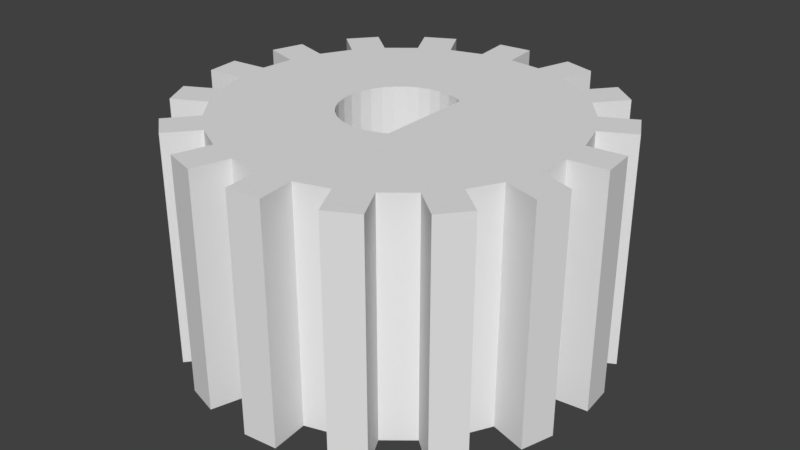 # Source: test.blend  (saved by Blender 2.78.0; exported with 4.5.12 LTS)
import bpy
from mathutils import Matrix  # noqa: F401  (used for matrix-valued properties, if any)

bpy.ops.wm.read_factory_settings(use_empty=True)
scene = bpy.context.scene
scene.name = 'Scene'

# ---- collections
col_collection_1 = bpy.data.collections.new('Collection 1'); scene.collection.children.link(col_collection_1)

# ---- world
world_world = bpy.data.worlds.new('World'); scene.world = world_world
world_world.color = (0.05088, 0.05088, 0.05088)
world_world.use_sun_shadow = False
world_world.sun_shadow_jitter_overblur = 0.0
world_world.cycles.sampling_method = 'MANUAL'

# ---- meshes
me_cylinder = bpy.data.meshes.new('Cylinder')
me_cylinder.from_pydata([(5.99, -4.155, -4.0), (5.99, -4.155, 4.0), (5.244, -5.064, 4.0), (5.244, -5.064, -4.0), (7.124, -1.546, -4.0), (7.124, -1.546, 4.0), (6.783, -2.672, 4.0), (6.783, -2.672, -4.0), (7.174, 1.297, -4.0), (7.174, 1.297, 4.0), (7.289, 0.1269, 4.0), (7.289, 0.1269, -4.0), (6.131, 3.944, -4.0), (6.131, 3.944, 4.0), (6.685, 2.907, 4.0), (6.685, 2.907, -4.0), (4.155, 5.99, -4.0), (4.155, 5.99, 4.0), (5.064, 5.244, 4.0), (5.064, 5.244, -4.0), (1.546, 7.124, -4.0), (1.546, 7.124, 4.0), (2.672, 6.783, 4.0), (2.672, 6.783, -4.0), (-1.297, 7.174, -4.0), (-1.297, 7.174, 4.0), (-0.1269, 7.289, 4.0), (-0.1269, 7.289, -4.0), (-3.944, 6.131, -4.0), (-3.944, 6.131, 4.0), (-2.907, 6.685, 4.0), (-2.907, 6.685, -4.0), (-5.99, 4.155, -4.0), (-5.99, 4.155, 4.0), (-5.244, 5.064, 4.0), (-5.244, 5.064, -4.0), (-7.124, 1.546, -4.0), (-7.124, 1.546, 4.0), (-6.783, 2.672, 4.0), (-6.783, 2.672, -4.0), (-7.174, -1.297, -4.0), (-7.174, -1.297, 4.0), (-7.289, -0.1269, 4.0), (-7.289, -0.1269, -4.0), (-6.131, -3.944, -4.0), (-6.131, -3.944, 4.0), (-6.685, -2.907, 4.0), (-6.685, -2.907, -4.0), (-4.155, -5.99, -4.0), (-4.155, -5.99, 4.0), (-5.064, -5.244, 4.0), (-5.064, -5.244, -4.0), (-1.546, -7.124, -4.0), (-1.546, -7.124, 4.0), (-2.672, -6.783, 4.0), (-2.672, -6.783, -4.0), (1.297, -7.174, -4.0), (1.297, -7.174, 4.0), (0.127, -7.289, 4.0), (0.127, -7.289, -4.0), (3.944, -6.131, -4.0), (3.944, -6.131, 4.0), (2.907, -6.685, 4.0), (2.907, -6.685, -4.0), (0.0, 6.0, -4.0), (0.0, 6.0, 4.0), (1.171, 5.885, -4.0), (1.171, 5.885, 4.0), (2.296, 5.543, -4.0), (2.296, 5.543, 4.0), (3.333, 4.989, -4.0), (3.333, 4.989, 4.0), (4.243, 4.243, -4.0), (4.243, 4.243, 4.0), (4.989, 3.333, -4.0), (4.989, 3.333, 4.0), (5.543, 2.296, -4.0), (5.543, 2.296, 4.0), (5.885, 1.171, -4.0), (5.885, 1.171, 4.0), (6.0, 4.53e-07, -4.0), (6.0, 4.53e-07, 4.0), (5.885, -1.171, -4.0), (5.885, -1.171, 4.0), (5.543, -2.296, -4.0), (5.543, -2.296, 4.0), (4.989, -3.333, -4.0), (4.989, -3.333, 4.0), (4.243, -4.243, -4.0), (4.243, -4.243, 4.0), (3.333, -4.989, -4.0), (3.333, -4.989, 4.0), (2.296, -5.543, -4.0), (2.296, -5.543, 4.0), (1.171, -5.885, -4.0), (1.171, -5.885, 4.0), (-1.955e-06, -6.0, -4.0), (-1.955e-06, -6.0, 4.0), (-1.171, -5.885, -4.0), (-1.171, -5.885, 4.0), (-2.296, -5.543, -4.0), (-2.296, -5.543, 4.0), (-3.333, -4.989, -4.0), (-3.333, -4.989, 4.0), (-4.243, -4.243, -4.0), (-4.243, -4.243, 4.0), (-4.989, -3.333, -4.0), (-4.989, -3.333, 4.0), (-5.543, -2.296, -4.0), (-5.543, -2.296, 4.0), (-5.885, -1.171, -4.0), (-5.885, -1.171, 4.0), (-6.0, 5.794e-06, -4.0), (-6.0, 5.794e-06, 4.0), (-5.885, 1.171, -4.0), (-5.885, 1.171, 4.0), (-5.543, 2.296, -4.0), (-5.543, 2.296, 4.0), (-4.989, 3.333, -4.0), (-4.989, 3.333, 4.0), (-4.243, 4.243, -4.0), (-4.243, 4.243, 4.0), (-3.333, 4.989, -4.0), (-3.333, 4.989, 4.0), (-2.296, 5.543, -4.0), (-2.296, 5.543, 4.0), (-1.171, 5.885, -4.0), (-1.171, 5.885, 4.0), (1.962, 0.3902, -4.0), (1.848, 0.7654, -4.0), (-0.7654, -1.848, -4.0), (-1.663, -1.111, 4.0), (-1.414, -1.414, 4.0), (-0.7654, 1.848, 4.0), (-0.3902, 1.962, -4.0), (-1.111, 1.663, 4.0), (-0.7654, 1.848, -4.0), (-0.3902, -1.962, 4.0), (-1.848, -0.7654, -4.0), (-1.798e-07, -2.0, 4.0), (-1.848, 0.7654, 4.0), (-1.663, -1.111, -4.0), (-1.962, 0.3902, 4.0), (1.111, -1.663, -4.0), (-1.848, -0.7654, 4.0), (-0.3902, 1.962, 4.0), (-0.7654, -1.848, 4.0), (-1.663, 1.111, 4.0), (1.663, 1.111, 4.0), (-1.848, 0.7654, -4.0), (0.7654, -1.848, 4.0), (-1.962, -0.3902, 4.0), (0.3902, 1.962, 4.0), (-1.962, 0.3902, -4.0), (-0.3902, -1.962, -4.0), (4.719e-07, 2.0, 4.0), (-1.111, -1.663, 4.0), (-1.414, 1.414, 4.0), (-1.798e-07, -2.0, -4.0), (0.3902, -1.962, 4.0), (-2.0, 3.262e-06, 4.0), (0.7654, 1.848, 4.0), (-1.663, 1.111, -4.0), (1.663, 1.111, -4.0), (0.7654, -1.848, -4.0), (-1.962, -0.3902, -4.0), (4.719e-07, 2.0, -4.0), (0.3902, 1.962, -4.0), (-1.111, -1.663, -4.0), (-1.414, 1.414, -4.0), (0.3902, -1.962, -4.0), (-2.0, 3.262e-06, -4.0), (0.7654, 1.848, -4.0), (-1.414, -1.414, -4.0), (-1.111, 1.663, -4.0), (1.848, -0.7654, -4.0), (1.663, -1.111, -4.0), (1.962, -0.3902, -4.0), (1.414, 1.414, -4.0), (2.0, 1.482e-06, -4.0), (1.414, -1.414, -4.0), (1.111, 1.663, -4.0), (1.0, 1.722, -4.0), (1.0, -1.722, -4.0), (1.962, 0.3902, 4.0), (1.848, 0.7654, 4.0), (1.848, -0.7654, 4.0), (1.663, -1.111, 4.0), (1.962, -0.3902, 4.0), (1.414, 1.414, 4.0), (2.0, 1.482e-06, 4.0), (1.414, -1.414, 4.0), (1.111, -1.663, 4.0), (1.111, 1.663, 4.0), (1.0, 1.722, 4.0), (1.0, -1.722, 4.0), (-1.663, -1.111, -4.0), (-1.414, -1.414, -4.0), (-0.7654, 1.848, -4.0), (-1.111, 1.663, -4.0), (-0.3902, -1.962, -4.0), (-1.798e-07, -2.0, -4.0), (-1.848, 0.7654, -4.0), (-1.962, 0.3902, -4.0), (-1.848, -0.7654, -4.0), (-0.3902, 1.962, -4.0), (-0.7654, -1.848, -4.0), (-1.663, 1.111, -4.0), (0.7654, -1.848, -4.0), (-1.962, -0.3902, -4.0), (0.3902, 1.962, -4.0), (4.719e-07, 2.0, -4.0), (-1.111, -1.663, -4.0), (-1.414, 1.414, -4.0), (0.3902, -1.962, -4.0), (-2.0, 3.262e-06, -4.0), (0.7654, 1.848, -4.0), (1.111, -1.663, -4.0), (1.111, 1.663, -4.0), (1.0, 1.722, -4.0), (1.0, -1.722, -4.0)], [], [(0, 1, 2, 3), (4, 5, 6, 7), (8, 9, 10, 11), (12, 13, 14, 15), (16, 17, 18, 19), (20, 21, 22, 23), (24, 25, 26, 27), (28, 29, 30, 31), (32, 33, 34, 35), (1, 87, 89, 2), (36, 37, 38, 39), (2, 89, 88, 3), (40, 41, 42, 43), (89, 91, 90, 88), (44, 45, 46, 47), (90, 91, 61, 60), (48, 49, 50, 51), (92, 63, 62, 93), (52, 53, 54, 55), (92, 90, 60, 63), (56, 57, 58, 59), (91, 93, 62, 61), (60, 61, 62, 63), (185, 148, 189, 193, 194, 195, 192, 191, 187, 186, 188, 190, 184), (129, 128, 179, 177, 175, 176, 180, 143, 183, 182, 181, 178, 163), (115, 113, 160, 142), (82, 84, 175, 177), (97, 95, 159, 139), (79, 77, 185, 184), (100, 102, 168, 130), (123, 121, 157, 135), (105, 103, 156, 132), (118, 120, 169, 162), (87, 85, 186, 187), (69, 67, 152, 161), (74, 76, 129, 163), (113, 111, 151, 160), (95, 93, 150, 159), (92, 94, 170, 164), (77, 75, 148, 185), (121, 119, 147, 157), (110, 112, 171, 165), (103, 101, 146, 156), (85, 83, 188, 186), (66, 68, 172, 167), (65, 127, 145, 155), (67, 65, 155, 152), (84, 86, 176, 175), (111, 109, 144, 151), (93, 91, 192, 150), (102, 104, 173, 168), (75, 73, 189, 148), (119, 117, 140, 147), (120, 122, 174, 169), (101, 99, 137, 146), (83, 81, 190, 188), (76, 78, 128, 129), (127, 125, 133, 145), (109, 107, 131, 144), (94, 96, 158, 170), (91, 89, 191, 192), (73, 71, 193, 189), (112, 114, 153, 171), (117, 115, 142, 140), (99, 97, 139, 137), (68, 70, 181, 172), (81, 79, 184, 190), (125, 123, 135, 133), (86, 88, 180, 176), (89, 87, 187, 191), (107, 105, 132, 131), (104, 106, 141, 173), (71, 69, 161, 193), (126, 64, 166, 134), (64, 66, 167, 166), (108, 110, 165, 138), (90, 92, 164, 143), (72, 74, 163, 178), (116, 118, 162, 149), (98, 100, 130, 154), (80, 82, 177, 179), (124, 126, 134, 136), (106, 108, 138, 141), (88, 90, 143, 180), (70, 72, 178, 181), (114, 116, 149, 153), (96, 98, 154, 158), (78, 80, 179, 128), (122, 124, 136, 174), (135, 157, 213, 199), (147, 140, 202, 207), (157, 147, 207, 213), (140, 142, 203, 202), (132, 156, 212, 197), (156, 146, 206, 212), (137, 139, 201, 200), (146, 137, 200, 206), (161, 152, 210, 216), (155, 145, 205, 211), (133, 135, 199, 198), (193, 161, 216, 218), (194, 193, 218, 219), (145, 133, 198, 205), (142, 160, 215, 203), (152, 155, 211, 210), (160, 151, 209, 215), (150, 192, 217, 208), (192, 195, 220, 217), (144, 131, 196, 204), (131, 132, 197, 196), (159, 150, 208, 214), (139, 159, 214, 201), (151, 144, 204, 209), (194, 219, 220, 195), (3, 88, 86, 0), (0, 86, 87, 1), (84, 85, 87, 86), (6, 85, 84, 7), (5, 83, 85, 6), (7, 84, 82, 4), (80, 81, 83, 82), (76, 77, 79, 78), (72, 73, 75, 74), (68, 69, 71, 70), (64, 65, 67, 66), (124, 125, 127, 126), (120, 121, 123, 122), (116, 117, 119, 118), (112, 113, 115, 114), (108, 109, 111, 110), (104, 105, 107, 106), (100, 101, 103, 102), (96, 97, 99, 98), (93, 95, 94, 92), (57, 95, 97, 58), (53, 99, 101, 54), (49, 103, 105, 50), (45, 107, 109, 46), (41, 111, 113, 42), (37, 115, 117, 38), (33, 119, 121, 34), (29, 123, 125, 30), (25, 127, 65, 26), (21, 67, 69, 22), (17, 71, 73, 18), (13, 75, 77, 14), (9, 79, 81, 10), (11, 80, 78, 8), (15, 76, 74, 12), (19, 72, 70, 16), (23, 68, 66, 20), (27, 64, 126, 24), (31, 124, 122, 28), (35, 120, 118, 32), (39, 116, 114, 36), (43, 112, 110, 40), (47, 108, 106, 44), (51, 104, 102, 48), (55, 100, 98, 52), (59, 96, 94, 56), (57, 56, 94, 95), (58, 97, 96, 59), (53, 52, 98, 99), (49, 48, 102, 103), (54, 101, 100, 55), (50, 105, 104, 51), (45, 44, 106, 107), (46, 109, 108, 47), (41, 40, 110, 111), (42, 113, 112, 43), (38, 117, 116, 39), (37, 36, 114, 115), (34, 121, 120, 35), (29, 28, 122, 123), (33, 32, 118, 119), (30, 125, 124, 31), (26, 65, 64, 27), (22, 69, 68, 23), (25, 24, 126, 127), (21, 20, 66, 67), (17, 16, 70, 71), (18, 73, 72, 19), (13, 12, 74, 75), (14, 77, 76, 15), (9, 8, 78, 79), (10, 81, 80, 11), (5, 4, 82, 83)])
me_cylinder.use_remesh_preserve_volume = False
me_cylinder.use_remesh_preserve_attributes = False
me_cylinder.use_mirror_vertex_groups = False
me_cylinder.update()

# ---- objects
ob_empty = bpy.data.objects.new('Empty', None)
ob_cylinder = bpy.data.objects.new('Cylinder', me_cylinder)

# ---- transforms, parenting, visibility, modifiers, constraints
ob_empty.location = (-21.42, 22.79, 0.6968)
ob_empty.rotation_euler = (0.0, -0.0, 0.3833)
ob_empty.empty_image_offset = (0.0, 0.0)
ob_empty.lineart.crease_threshold = 0.0
ob_cylinder.location = (9.095, 8.644, 2.475)
ob_cylinder.lineart.crease_threshold = 0.0

# ---- collection membership
col_collection_1.objects.link(ob_empty)
col_collection_1.objects.link(ob_cylinder)

# ---- scene / render settings (as saved in the file)
scene.frame_start = 1; scene.frame_end = 250; scene.frame_set(1)
scene.render.engine = 'BLENDER_EEVEE_NEXT'
scene.render.resolution_percentage = 50
scene.render.dither_intensity = 0.0
scene.cycles.use_denoising = False
scene.cycles.samples = 128
scene.cycles.sampling_pattern = 'TABULATED_SOBOL'
scene.cycles.light_sampling_threshold = 0.0
scene.cycles.use_adaptive_sampling = False
scene.cycles.use_light_tree = False
scene.cycles.blur_glossy = 0.0
scene.cycles.sample_clamp_indirect = 0.0
scene.view_settings.view_transform = 'Standard'
bpy.context.view_layer.update()

# ---- added for rendering (the .blend has no active camera and no usable light): camera, sun
cam_auto = bpy.data.cameras.new('AutoCamera')
cam_auto.lens = 50.0
cam_auto.sensor_width = 36.0
cam_auto.clip_end = 1000.0
ob_auto_camera = bpy.data.objects.new('AutoCamera', cam_auto)
scene.collection.objects.link(ob_auto_camera)
ob_auto_camera.location = (29.5551, -15.9086, 18.8434)
ob_auto_camera.rotation_euler = (1.09748, -7.21219e-08, 0.694738)
scene.camera = ob_auto_camera
light_auto_sun = bpy.data.lights.new('AutoSun', 'SUN')
light_auto_sun.energy = 3.0
light_auto_sun.angle = 0.0523599
ob_auto_sun = bpy.data.objects.new('AutoSun', light_auto_sun)
scene.collection.objects.link(ob_auto_sun)
ob_auto_sun.rotation_euler = (0.872665, 0.174533, 0.523599)
bpy.context.view_layer.update()
